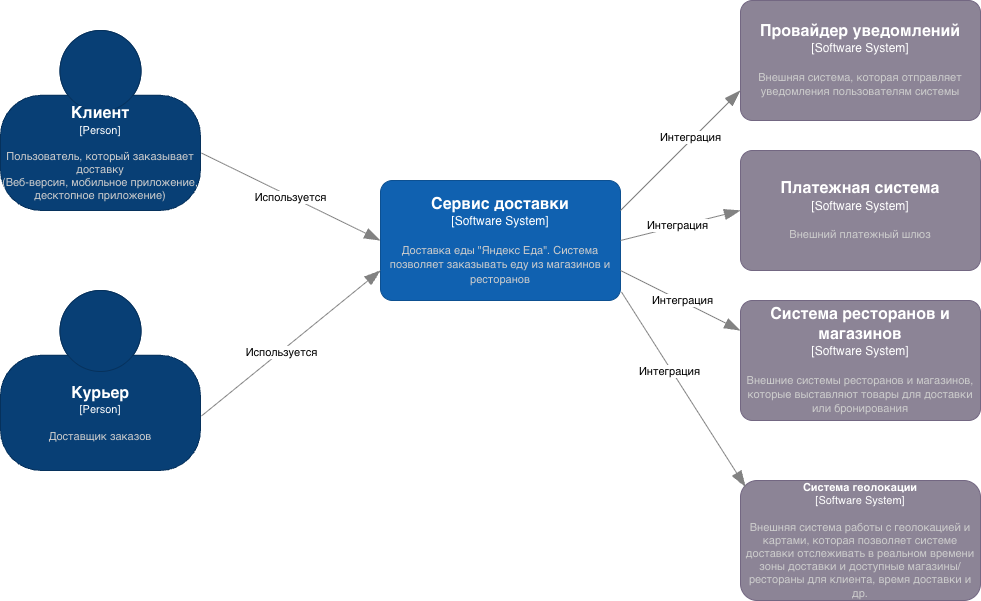

The diagram above was exported from draw.io. Its source (the exported page's mxGraphModel, read from the mxfile embedded in the PNG):
<mxGraphModel dx="1507" dy="855" grid="1" gridSize="10" guides="1" tooltips="1" connect="1" arrows="1" fold="1" page="1" pageScale="1" pageWidth="827" pageHeight="1169" math="0" shadow="0">
  <root>
    <mxCell id="0" />
    <mxCell id="1" parent="0" />
    <object placeholders="1" c4Name="Клиент" c4Type="Person" c4Description="Пользователь, который заказывает доставку&#10;(Веб-версия, мобильное приложение, десктопное приложение)" label="&lt;font style=&quot;font-size: 16px&quot;&gt;&lt;b&gt;%c4Name%&lt;/b&gt;&lt;/font&gt;&lt;div&gt;[%c4Type%]&lt;/div&gt;&lt;br&gt;&lt;div&gt;&lt;font style=&quot;font-size: 11px&quot;&gt;&lt;font color=&quot;#cccccc&quot;&gt;%c4Description%&lt;/font&gt;&lt;/div&gt;" id="UD0-u5JO8VAZWj_JvDNd-1">
      <mxCell parent="1" style="html=1;fontSize=11;dashed=0;whiteSpace=wrap;fillColor=#083F75;strokeColor=#06315C;fontColor=#ffffff;shape=mxgraph.c4.person2;align=center;metaEdit=1;points=[[0.5,0,0],[1,0.5,0],[1,0.75,0],[0.75,1,0],[0.5,1,0],[0.25,1,0],[0,0.75,0],[0,0.5,0]];resizable=0;" vertex="1">
        <mxGeometry height="180" width="200" x="40" y="210" as="geometry" />
      </mxCell>
    </object>
    <object placeholders="1" c4Name="Курьер" c4Type="Person" c4Description="Доставщик заказов" label="&lt;font style=&quot;font-size: 16px&quot;&gt;&lt;b&gt;%c4Name%&lt;/b&gt;&lt;/font&gt;&lt;div&gt;[%c4Type%]&lt;/div&gt;&lt;br&gt;&lt;div&gt;&lt;font style=&quot;font-size: 11px&quot;&gt;&lt;font color=&quot;#cccccc&quot;&gt;%c4Description%&lt;/font&gt;&lt;/div&gt;" id="UD0-u5JO8VAZWj_JvDNd-2">
      <mxCell parent="1" style="html=1;fontSize=11;dashed=0;whiteSpace=wrap;fillColor=#083F75;strokeColor=#06315C;fontColor=#ffffff;shape=mxgraph.c4.person2;align=center;metaEdit=1;points=[[0.5,0,0],[1,0.5,0],[1,0.75,0],[0.75,1,0],[0.5,1,0],[0.25,1,0],[0,0.75,0],[0,0.5,0]];resizable=0;" vertex="1">
        <mxGeometry height="180" width="200" x="40" y="470" as="geometry" />
      </mxCell>
    </object>
    <object placeholders="1" c4Name="Сервис доставки" c4Type="Software System" c4Description="Доставка еды &quot;Яндекс Еда&quot;. Система позволяет заказывать еду из магазинов и ресторанов" label="&lt;font style=&quot;font-size: 16px&quot;&gt;&lt;b&gt;%c4Name%&lt;/b&gt;&lt;/font&gt;&lt;div&gt;[%c4Type%]&lt;/div&gt;&lt;br&gt;&lt;div&gt;&lt;font style=&quot;font-size: 11px&quot;&gt;&lt;font color=&quot;#cccccc&quot;&gt;%c4Description%&lt;/font&gt;&lt;/div&gt;" id="UD0-u5JO8VAZWj_JvDNd-3">
      <mxCell parent="1" style="rounded=1;whiteSpace=wrap;html=1;labelBackgroundColor=none;fillColor=#1061B0;fontColor=#ffffff;align=center;arcSize=10;strokeColor=#0D5091;metaEdit=1;resizable=0;points=[[0.25,0,0],[0.5,0,0],[0.75,0,0],[1,0.25,0],[1,0.5,0],[1,0.75,0],[0.75,1,0],[0.5,1,0],[0.25,1,0],[0,0.75,0],[0,0.5,0],[0,0.25,0]];" vertex="1">
        <mxGeometry height="120" width="240" x="420" y="360" as="geometry" />
      </mxCell>
    </object>
    <object placeholders="1" c4Type="Relationship" id="UD0-u5JO8VAZWj_JvDNd-4">
      <mxCell edge="1" parent="1" source="UD0-u5JO8VAZWj_JvDNd-1" style="endArrow=blockThin;html=1;fontSize=10;fontColor=#404040;strokeWidth=1;endFill=1;strokeColor=#828282;elbow=vertical;metaEdit=1;endSize=14;startSize=14;jumpStyle=arc;jumpSize=16;rounded=0;exitX=1.005;exitY=0.681;exitDx=0;exitDy=0;exitPerimeter=0;entryX=0;entryY=0.5;entryDx=0;entryDy=0;entryPerimeter=0;" target="UD0-u5JO8VAZWj_JvDNd-3">
        <mxGeometry relative="1" width="240" as="geometry">
          <mxPoint x="210" y="470" as="sourcePoint" />
          <mxPoint x="450" y="470" as="targetPoint" />
        </mxGeometry>
      </mxCell>
    </object>
    <mxCell id="UD0-u5JO8VAZWj_JvDNd-6" connectable="0" parent="UD0-u5JO8VAZWj_JvDNd-4" style="edgeLabel;html=1;align=center;verticalAlign=middle;resizable=0;points=[];" value="Используется" vertex="1">
      <mxGeometry relative="1" x="-0.0016" y="-1" as="geometry">
        <mxPoint as="offset" />
      </mxGeometry>
    </mxCell>
    <object placeholders="1" c4Type="Relationship" id="UD0-u5JO8VAZWj_JvDNd-5">
      <mxCell edge="1" parent="1" source="UD0-u5JO8VAZWj_JvDNd-2" style="endArrow=blockThin;html=1;fontSize=10;fontColor=#404040;strokeWidth=1;endFill=1;strokeColor=#828282;elbow=vertical;metaEdit=1;endSize=14;startSize=14;jumpStyle=arc;jumpSize=16;rounded=0;exitX=1.005;exitY=0.697;exitDx=0;exitDy=0;exitPerimeter=0;entryX=0;entryY=0.75;entryDx=0;entryDy=0;entryPerimeter=0;" target="UD0-u5JO8VAZWj_JvDNd-3">
        <mxGeometry relative="1" width="240" as="geometry">
          <mxPoint x="210" y="470" as="sourcePoint" />
          <mxPoint x="450" y="470" as="targetPoint" />
        </mxGeometry>
      </mxCell>
    </object>
    <mxCell id="UD0-u5JO8VAZWj_JvDNd-7" connectable="0" parent="UD0-u5JO8VAZWj_JvDNd-5" style="edgeLabel;html=1;align=center;verticalAlign=middle;resizable=0;points=[];" value="Используется" vertex="1">
      <mxGeometry relative="1" x="-0.1185" y="-1" as="geometry">
        <mxPoint as="offset" />
      </mxGeometry>
    </mxCell>
    <object placeholders="1" c4Name="Провайдер уведомлений" c4Type="Software System" c4Description="Внешняя система, которая отправляет уведомления пользователям системы" label="&lt;font style=&quot;font-size: 16px&quot;&gt;&lt;b&gt;%c4Name%&lt;/b&gt;&lt;/font&gt;&lt;div&gt;[%c4Type%]&lt;/div&gt;&lt;br&gt;&lt;div&gt;&lt;font style=&quot;font-size: 11px&quot;&gt;&lt;font color=&quot;#cccccc&quot;&gt;%c4Description%&lt;/font&gt;&lt;/div&gt;" id="UD0-u5JO8VAZWj_JvDNd-8">
      <mxCell parent="1" style="rounded=1;whiteSpace=wrap;html=1;labelBackgroundColor=none;fillColor=#8C8496;fontColor=#ffffff;align=center;arcSize=10;strokeColor=#736782;metaEdit=1;resizable=0;points=[[0.25,0,0],[0.5,0,0],[0.75,0,0],[1,0.25,0],[1,0.5,0],[1,0.75,0],[0.75,1,0],[0.5,1,0],[0.25,1,0],[0,0.75,0],[0,0.5,0],[0,0.25,0]];" vertex="1">
        <mxGeometry height="120" width="240" x="780" y="180" as="geometry" />
      </mxCell>
    </object>
    <object placeholders="1" c4Name="Платежная система" c4Type="Software System" c4Description="Внешний платежный шлюз" label="&lt;font style=&quot;font-size: 16px&quot;&gt;&lt;b&gt;%c4Name%&lt;/b&gt;&lt;/font&gt;&lt;div&gt;[%c4Type%]&lt;/div&gt;&lt;br&gt;&lt;div&gt;&lt;font style=&quot;font-size: 11px&quot;&gt;&lt;font color=&quot;#cccccc&quot;&gt;%c4Description%&lt;/font&gt;&lt;/div&gt;" id="UD0-u5JO8VAZWj_JvDNd-9">
      <mxCell parent="1" style="rounded=1;whiteSpace=wrap;html=1;labelBackgroundColor=none;fillColor=#8C8496;fontColor=#ffffff;align=center;arcSize=10;strokeColor=#736782;metaEdit=1;resizable=0;points=[[0.25,0,0],[0.5,0,0],[0.75,0,0],[1,0.25,0],[1,0.5,0],[1,0.75,0],[0.75,1,0],[0.5,1,0],[0.25,1,0],[0,0.75,0],[0,0.5,0],[0,0.25,0]];" vertex="1">
        <mxGeometry height="120" width="240" x="780" y="330" as="geometry" />
      </mxCell>
    </object>
    <object placeholders="1" c4Name="Система ресторанов и магазинов" c4Type="Software System" c4Description="Внешние системы ресторанов и магазинов, которые выставляют товары для доставки или бронирования" label="&lt;font style=&quot;font-size: 16px&quot;&gt;&lt;b&gt;%c4Name%&lt;/b&gt;&lt;/font&gt;&lt;div&gt;[%c4Type%]&lt;/div&gt;&lt;br&gt;&lt;div&gt;&lt;font style=&quot;font-size: 11px&quot;&gt;&lt;font color=&quot;#cccccc&quot;&gt;%c4Description%&lt;/font&gt;&lt;/div&gt;" id="UD0-u5JO8VAZWj_JvDNd-10">
      <mxCell parent="1" style="rounded=1;whiteSpace=wrap;html=1;labelBackgroundColor=none;fillColor=#8C8496;fontColor=#ffffff;align=center;arcSize=10;strokeColor=#736782;metaEdit=1;resizable=0;points=[[0.25,0,0],[0.5,0,0],[0.75,0,0],[1,0.25,0],[1,0.5,0],[1,0.75,0],[0.75,1,0],[0.5,1,0],[0.25,1,0],[0,0.75,0],[0,0.5,0],[0,0.25,0]];" vertex="1">
        <mxGeometry height="120" width="240" x="780" y="480" as="geometry" />
      </mxCell>
    </object>
    <object placeholders="1" c4Type="Relationship" id="UD0-u5JO8VAZWj_JvDNd-11">
      <mxCell edge="1" parent="1" source="UD0-u5JO8VAZWj_JvDNd-3" style="endArrow=blockThin;html=1;fontSize=10;fontColor=#404040;strokeWidth=1;endFill=1;strokeColor=#828282;elbow=vertical;metaEdit=1;endSize=14;startSize=14;jumpStyle=arc;jumpSize=16;rounded=0;exitX=1;exitY=0.25;exitDx=0;exitDy=0;exitPerimeter=0;entryX=0;entryY=0.75;entryDx=0;entryDy=0;entryPerimeter=0;" target="UD0-u5JO8VAZWj_JvDNd-8">
        <mxGeometry relative="1" width="240" as="geometry">
          <mxPoint x="540" y="550" as="sourcePoint" />
          <mxPoint x="780" y="550" as="targetPoint" />
        </mxGeometry>
      </mxCell>
    </object>
    <mxCell id="UD0-u5JO8VAZWj_JvDNd-12" connectable="0" parent="UD0-u5JO8VAZWj_JvDNd-11" style="edgeLabel;html=1;align=center;verticalAlign=middle;resizable=0;points=[];" value="Интеграция" vertex="1">
      <mxGeometry relative="1" x="0.1846" y="3" as="geometry">
        <mxPoint as="offset" />
      </mxGeometry>
    </mxCell>
    <object placeholders="1" c4Type="Relationship" id="UD0-u5JO8VAZWj_JvDNd-13">
      <mxCell edge="1" parent="1" source="UD0-u5JO8VAZWj_JvDNd-3" style="endArrow=blockThin;html=1;fontSize=10;fontColor=#404040;strokeWidth=1;endFill=1;strokeColor=#828282;elbow=vertical;metaEdit=1;endSize=14;startSize=14;jumpStyle=arc;jumpSize=16;rounded=0;exitX=1;exitY=0.5;exitDx=0;exitDy=0;exitPerimeter=0;entryX=0;entryY=0.5;entryDx=0;entryDy=0;entryPerimeter=0;" target="UD0-u5JO8VAZWj_JvDNd-9">
        <mxGeometry relative="1" width="240" as="geometry">
          <mxPoint x="590" y="550" as="sourcePoint" />
          <mxPoint x="830" y="550" as="targetPoint" />
        </mxGeometry>
      </mxCell>
    </object>
    <mxCell id="UD0-u5JO8VAZWj_JvDNd-14" connectable="0" parent="UD0-u5JO8VAZWj_JvDNd-13" style="edgeLabel;html=1;align=center;verticalAlign=middle;resizable=0;points=[];" value="Интеграция" vertex="1">
      <mxGeometry relative="1" x="-0.0687" y="1" as="geometry">
        <mxPoint as="offset" />
      </mxGeometry>
    </mxCell>
    <object placeholders="1" c4Type="Relationship" id="UD0-u5JO8VAZWj_JvDNd-17">
      <mxCell edge="1" parent="1" source="UD0-u5JO8VAZWj_JvDNd-3" style="endArrow=blockThin;html=1;fontSize=10;fontColor=#404040;strokeWidth=1;endFill=1;strokeColor=#828282;elbow=vertical;metaEdit=1;endSize=14;startSize=14;jumpStyle=arc;jumpSize=16;rounded=0;exitX=1;exitY=0.75;exitDx=0;exitDy=0;exitPerimeter=0;entryX=0;entryY=0.25;entryDx=0;entryDy=0;entryPerimeter=0;" target="UD0-u5JO8VAZWj_JvDNd-10">
        <mxGeometry relative="1" width="240" as="geometry">
          <Array as="points" />
          <mxPoint x="540" y="550" as="sourcePoint" />
          <mxPoint x="780" y="550" as="targetPoint" />
        </mxGeometry>
      </mxCell>
    </object>
    <mxCell id="UD0-u5JO8VAZWj_JvDNd-18" connectable="0" parent="UD0-u5JO8VAZWj_JvDNd-17" style="edgeLabel;html=1;align=center;verticalAlign=middle;resizable=0;points=[];" value="Интеграция" vertex="1">
      <mxGeometry relative="1" x="0.0077" y="1" as="geometry">
        <mxPoint as="offset" />
      </mxGeometry>
    </mxCell>
    <object placeholders="1" c4Name="Система геолокации" c4Type="Software System" c4Description="Внешняя система работы с геолокацией и картами, которая позволяет системе доставки отслеживать в реальном времени зоны доставки и доступные магазины/ рестораны для клиента, время доставки и др." label="&lt;font&gt;&lt;b&gt;%c4Name%&lt;/b&gt;&lt;/font&gt;&lt;div&gt;[%c4Type%]&lt;/div&gt;&lt;br&gt;&lt;div&gt;&lt;font&gt;&lt;font color=&quot;#cccccc&quot;&gt;%c4Description%&lt;/font&gt;&lt;/font&gt;&lt;/div&gt;" id="UD0-u5JO8VAZWj_JvDNd-19">
      <mxCell parent="1" style="rounded=1;whiteSpace=wrap;html=1;labelBackgroundColor=none;fillColor=#8C8496;fontColor=#ffffff;align=center;arcSize=14;strokeColor=#736782;metaEdit=1;resizable=0;points=[[0.25,0,0],[0.5,0,0],[0.75,0,0],[1,0.25,0],[1,0.5,0],[1,0.75,0],[0.75,1,0],[0.5,1,0],[0.25,1,0],[0,0.75,0],[0,0.5,0],[0,0.25,0]];fontSize=11;" vertex="1">
        <mxGeometry height="120" width="240" x="780" y="660" as="geometry" />
      </mxCell>
    </object>
    <object placeholders="1" c4Type="Relationship" id="UD0-u5JO8VAZWj_JvDNd-20">
      <mxCell edge="1" parent="1" source="UD0-u5JO8VAZWj_JvDNd-3" style="endArrow=blockThin;html=1;fontSize=10;fontColor=#404040;strokeWidth=1;endFill=1;strokeColor=#828282;elbow=vertical;metaEdit=1;endSize=14;startSize=14;jumpStyle=arc;jumpSize=16;rounded=0;exitX=1.004;exitY=0.929;exitDx=0;exitDy=0;exitPerimeter=0;entryX=0.021;entryY=0.054;entryDx=0;entryDy=0;entryPerimeter=0;" target="UD0-u5JO8VAZWj_JvDNd-19">
        <mxGeometry relative="1" width="240" as="geometry">
          <mxPoint x="490" y="690" as="sourcePoint" />
          <mxPoint x="730" y="690" as="targetPoint" />
        </mxGeometry>
      </mxCell>
    </object>
    <mxCell id="UD0-u5JO8VAZWj_JvDNd-21" connectable="0" parent="UD0-u5JO8VAZWj_JvDNd-20" style="edgeLabel;html=1;align=center;verticalAlign=middle;resizable=0;points=[];" value="Интеграция" vertex="1">
      <mxGeometry relative="1" x="-0.2057" y="-2" as="geometry">
        <mxPoint as="offset" />
      </mxGeometry>
    </mxCell>
  </root>
</mxGraphModel>